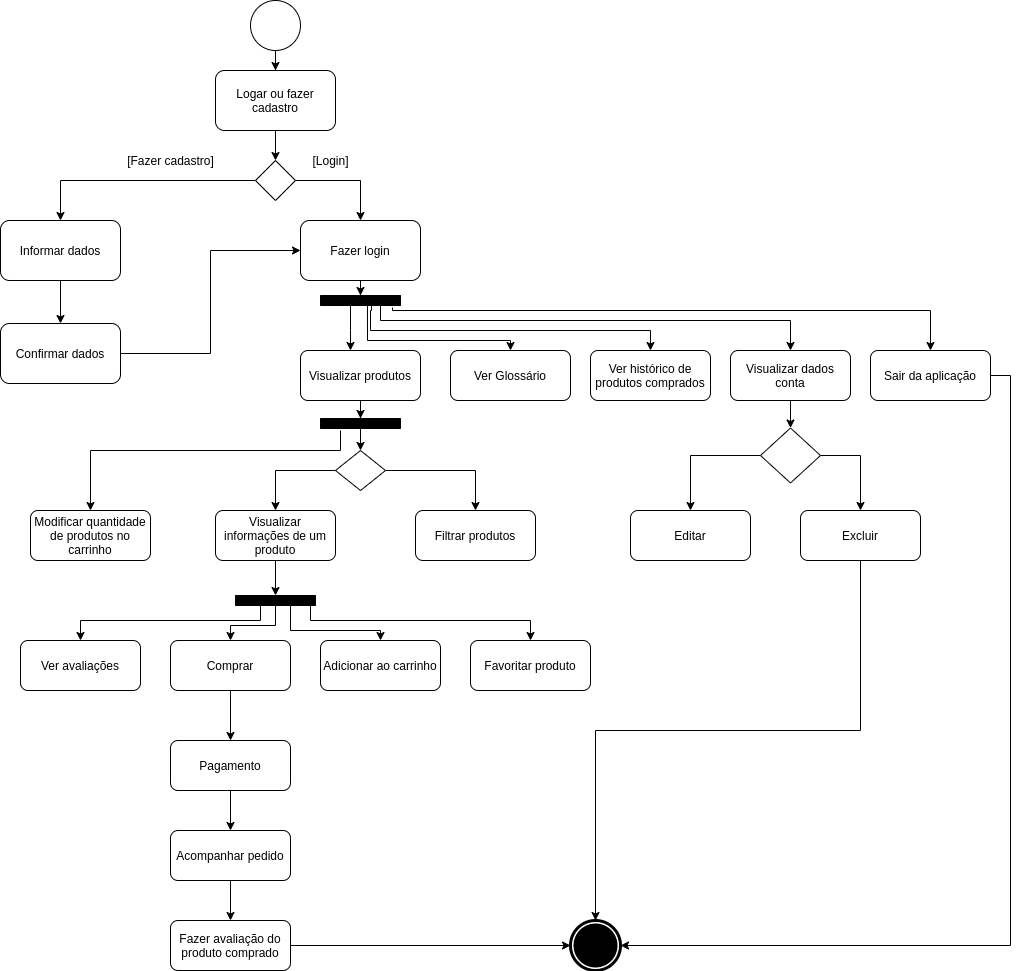

The diagram above was exported from draw.io. Its source (the exported page's mxGraphModel, read from the mxfile embedded in the PNG):
<mxGraphModel dx="796" dy="462" grid="1" gridSize="10" guides="1" tooltips="1" connect="1" arrows="1" fold="1" page="1" pageScale="1" pageWidth="1169" pageHeight="826" background="#ffffff" math="0" shadow="0">
  <root>
    <mxCell id="0" />
    <mxCell id="1" parent="0" />
    <mxCell id="ZylFvTYoDHtQw1_TAsSV-43" style="edgeStyle=orthogonalEdgeStyle;rounded=0;orthogonalLoop=1;jettySize=auto;html=1;" edge="1" parent="1" source="ZylFvTYoDHtQw1_TAsSV-41" target="ZylFvTYoDHtQw1_TAsSV-42">
      <mxGeometry relative="1" as="geometry" />
    </mxCell>
    <mxCell id="ZylFvTYoDHtQw1_TAsSV-41" value="" style="shape=mxgraph.bpmn.shape;html=1;verticalLabelPosition=bottom;labelBackgroundColor=#ffffff;verticalAlign=top;align=center;perimeter=ellipsePerimeter;outlineConnect=0;outline=standard;symbol=general;" vertex="1" parent="1">
      <mxGeometry x="720" y="90" width="50" height="50" as="geometry" />
    </mxCell>
    <mxCell id="ZylFvTYoDHtQw1_TAsSV-45" style="edgeStyle=orthogonalEdgeStyle;rounded=0;orthogonalLoop=1;jettySize=auto;html=1;entryX=0.5;entryY=0;entryDx=0;entryDy=0;" edge="1" parent="1" source="ZylFvTYoDHtQw1_TAsSV-42" target="ZylFvTYoDHtQw1_TAsSV-44">
      <mxGeometry relative="1" as="geometry" />
    </mxCell>
    <mxCell id="ZylFvTYoDHtQw1_TAsSV-42" value="Logar ou fazer cadastro" style="shape=ext;rounded=1;html=1;whiteSpace=wrap;" vertex="1" parent="1">
      <mxGeometry x="685" y="160" width="120" height="60" as="geometry" />
    </mxCell>
    <mxCell id="ZylFvTYoDHtQw1_TAsSV-49" style="edgeStyle=orthogonalEdgeStyle;rounded=0;orthogonalLoop=1;jettySize=auto;html=1;entryX=0.5;entryY=0;entryDx=0;entryDy=0;" edge="1" parent="1" source="ZylFvTYoDHtQw1_TAsSV-44" target="ZylFvTYoDHtQw1_TAsSV-48">
      <mxGeometry relative="1" as="geometry" />
    </mxCell>
    <mxCell id="ZylFvTYoDHtQw1_TAsSV-50" style="edgeStyle=orthogonalEdgeStyle;rounded=0;orthogonalLoop=1;jettySize=auto;html=1;entryX=0.5;entryY=0;entryDx=0;entryDy=0;" edge="1" parent="1" source="ZylFvTYoDHtQw1_TAsSV-44" target="ZylFvTYoDHtQw1_TAsSV-47">
      <mxGeometry relative="1" as="geometry" />
    </mxCell>
    <mxCell id="ZylFvTYoDHtQw1_TAsSV-44" value="" style="rhombus;whiteSpace=wrap;html=1;" vertex="1" parent="1">
      <mxGeometry x="725" y="250" width="40" height="40" as="geometry" />
    </mxCell>
    <mxCell id="ZylFvTYoDHtQw1_TAsSV-62" style="edgeStyle=orthogonalEdgeStyle;rounded=0;orthogonalLoop=1;jettySize=auto;html=1;" edge="1" parent="1" source="ZylFvTYoDHtQw1_TAsSV-47" target="ZylFvTYoDHtQw1_TAsSV-61">
      <mxGeometry relative="1" as="geometry" />
    </mxCell>
    <mxCell id="ZylFvTYoDHtQw1_TAsSV-47" value="Fazer login" style="shape=ext;rounded=1;html=1;whiteSpace=wrap;" vertex="1" parent="1">
      <mxGeometry x="770" y="310" width="120" height="60" as="geometry" />
    </mxCell>
    <mxCell id="ZylFvTYoDHtQw1_TAsSV-54" style="edgeStyle=orthogonalEdgeStyle;rounded=0;orthogonalLoop=1;jettySize=auto;html=1;entryX=0.5;entryY=0;entryDx=0;entryDy=0;" edge="1" parent="1" source="ZylFvTYoDHtQw1_TAsSV-48" target="ZylFvTYoDHtQw1_TAsSV-53">
      <mxGeometry relative="1" as="geometry" />
    </mxCell>
    <mxCell id="ZylFvTYoDHtQw1_TAsSV-48" value="Informar dados" style="shape=ext;rounded=1;html=1;whiteSpace=wrap;" vertex="1" parent="1">
      <mxGeometry x="470" y="310" width="120" height="60" as="geometry" />
    </mxCell>
    <mxCell id="ZylFvTYoDHtQw1_TAsSV-51" value="[Fazer cadastro]" style="text;html=1;align=center;verticalAlign=middle;resizable=0;points=[];autosize=1;" vertex="1" parent="1">
      <mxGeometry x="590" y="240" width="100" height="20" as="geometry" />
    </mxCell>
    <mxCell id="ZylFvTYoDHtQw1_TAsSV-52" value="[Login]" style="text;html=1;align=center;verticalAlign=middle;resizable=0;points=[];autosize=1;" vertex="1" parent="1">
      <mxGeometry x="775" y="240" width="50" height="20" as="geometry" />
    </mxCell>
    <mxCell id="ZylFvTYoDHtQw1_TAsSV-55" style="edgeStyle=orthogonalEdgeStyle;rounded=0;orthogonalLoop=1;jettySize=auto;html=1;entryX=0;entryY=0.5;entryDx=0;entryDy=0;" edge="1" parent="1" source="ZylFvTYoDHtQw1_TAsSV-53" target="ZylFvTYoDHtQw1_TAsSV-47">
      <mxGeometry relative="1" as="geometry" />
    </mxCell>
    <mxCell id="ZylFvTYoDHtQw1_TAsSV-53" value="Confirmar dados" style="shape=ext;rounded=1;html=1;whiteSpace=wrap;" vertex="1" parent="1">
      <mxGeometry x="470" y="413" width="120" height="60" as="geometry" />
    </mxCell>
    <mxCell id="ZylFvTYoDHtQw1_TAsSV-94" style="edgeStyle=orthogonalEdgeStyle;rounded=0;orthogonalLoop=1;jettySize=auto;html=1;" edge="1" parent="1" source="ZylFvTYoDHtQw1_TAsSV-56" target="ZylFvTYoDHtQw1_TAsSV-92">
      <mxGeometry relative="1" as="geometry" />
    </mxCell>
    <mxCell id="ZylFvTYoDHtQw1_TAsSV-56" value="Visualizar produtos" style="shape=ext;rounded=1;html=1;whiteSpace=wrap;" vertex="1" parent="1">
      <mxGeometry x="770" y="440" width="120" height="50" as="geometry" />
    </mxCell>
    <mxCell id="ZylFvTYoDHtQw1_TAsSV-120" style="edgeStyle=orthogonalEdgeStyle;rounded=0;orthogonalLoop=1;jettySize=auto;html=1;entryX=1;entryY=0.5;entryDx=0;entryDy=0;" edge="1" parent="1" source="ZylFvTYoDHtQw1_TAsSV-57" target="ZylFvTYoDHtQw1_TAsSV-117">
      <mxGeometry relative="1" as="geometry">
        <Array as="points">
          <mxPoint x="1480" y="465" />
          <mxPoint x="1480" y="1035" />
        </Array>
      </mxGeometry>
    </mxCell>
    <mxCell id="ZylFvTYoDHtQw1_TAsSV-57" value="Sair da aplicação" style="shape=ext;rounded=1;html=1;whiteSpace=wrap;" vertex="1" parent="1">
      <mxGeometry x="1340" y="440" width="120" height="50" as="geometry" />
    </mxCell>
    <mxCell id="ZylFvTYoDHtQw1_TAsSV-58" value="Ver Glossário" style="shape=ext;rounded=1;html=1;whiteSpace=wrap;" vertex="1" parent="1">
      <mxGeometry x="920" y="440" width="120" height="50" as="geometry" />
    </mxCell>
    <mxCell id="ZylFvTYoDHtQw1_TAsSV-59" value="Ver histórico de produtos comprados" style="shape=ext;rounded=1;html=1;whiteSpace=wrap;" vertex="1" parent="1">
      <mxGeometry x="1060" y="440" width="120" height="50" as="geometry" />
    </mxCell>
    <mxCell id="ZylFvTYoDHtQw1_TAsSV-86" style="edgeStyle=orthogonalEdgeStyle;rounded=0;orthogonalLoop=1;jettySize=auto;html=1;entryX=0.5;entryY=0;entryDx=0;entryDy=0;" edge="1" parent="1" source="ZylFvTYoDHtQw1_TAsSV-60" target="ZylFvTYoDHtQw1_TAsSV-85">
      <mxGeometry relative="1" as="geometry" />
    </mxCell>
    <mxCell id="ZylFvTYoDHtQw1_TAsSV-60" value="Visualizar dados conta" style="shape=ext;rounded=1;html=1;whiteSpace=wrap;" vertex="1" parent="1">
      <mxGeometry x="1200" y="440" width="120" height="50" as="geometry" />
    </mxCell>
    <mxCell id="ZylFvTYoDHtQw1_TAsSV-63" style="edgeStyle=orthogonalEdgeStyle;rounded=0;orthogonalLoop=1;jettySize=auto;html=1;" edge="1" parent="1" source="ZylFvTYoDHtQw1_TAsSV-61">
      <mxGeometry relative="1" as="geometry">
        <mxPoint x="820" y="440" as="targetPoint" />
        <Array as="points">
          <mxPoint x="820" y="420" />
          <mxPoint x="830" y="420" />
        </Array>
      </mxGeometry>
    </mxCell>
    <mxCell id="ZylFvTYoDHtQw1_TAsSV-65" style="edgeStyle=orthogonalEdgeStyle;rounded=0;orthogonalLoop=1;jettySize=auto;html=1;exitX=1;exitY=0.413;exitDx=0;exitDy=0;exitPerimeter=0;" edge="1" parent="1" source="ZylFvTYoDHtQw1_TAsSV-61" target="ZylFvTYoDHtQw1_TAsSV-58">
      <mxGeometry relative="1" as="geometry">
        <mxPoint x="840" y="408" as="sourcePoint" />
        <Array as="points">
          <mxPoint x="837" y="430" />
          <mxPoint x="980" y="430" />
        </Array>
      </mxGeometry>
    </mxCell>
    <mxCell id="ZylFvTYoDHtQw1_TAsSV-66" style="edgeStyle=orthogonalEdgeStyle;rounded=0;orthogonalLoop=1;jettySize=auto;html=1;entryX=0.5;entryY=0;entryDx=0;entryDy=0;exitX=0.2;exitY=0.363;exitDx=0;exitDy=0;exitPerimeter=0;" edge="1" parent="1" source="ZylFvTYoDHtQw1_TAsSV-61" target="ZylFvTYoDHtQw1_TAsSV-59">
      <mxGeometry relative="1" as="geometry">
        <mxPoint x="850" y="400" as="sourcePoint" />
        <Array as="points">
          <mxPoint x="841" y="400" />
          <mxPoint x="840" y="400" />
          <mxPoint x="840" y="420" />
          <mxPoint x="1120" y="420" />
        </Array>
      </mxGeometry>
    </mxCell>
    <mxCell id="ZylFvTYoDHtQw1_TAsSV-67" style="edgeStyle=orthogonalEdgeStyle;rounded=0;orthogonalLoop=1;jettySize=auto;html=1;entryX=0.5;entryY=0;entryDx=0;entryDy=0;exitX=1;exitY=0.163;exitDx=0;exitDy=0;exitPerimeter=0;" edge="1" parent="1" source="ZylFvTYoDHtQw1_TAsSV-61" target="ZylFvTYoDHtQw1_TAsSV-60">
      <mxGeometry relative="1" as="geometry">
        <Array as="points">
          <mxPoint x="850" y="395" />
          <mxPoint x="850" y="410" />
          <mxPoint x="1260" y="410" />
        </Array>
      </mxGeometry>
    </mxCell>
    <mxCell id="ZylFvTYoDHtQw1_TAsSV-69" style="edgeStyle=orthogonalEdgeStyle;rounded=0;orthogonalLoop=1;jettySize=auto;html=1;exitX=1.2;exitY=0.1;exitDx=0;exitDy=0;exitPerimeter=0;" edge="1" parent="1" source="ZylFvTYoDHtQw1_TAsSV-61" target="ZylFvTYoDHtQw1_TAsSV-57">
      <mxGeometry relative="1" as="geometry">
        <mxPoint x="860" y="400" as="sourcePoint" />
        <Array as="points">
          <mxPoint x="862" y="400" />
          <mxPoint x="1400" y="400" />
        </Array>
      </mxGeometry>
    </mxCell>
    <mxCell id="ZylFvTYoDHtQw1_TAsSV-61" value="" style="html=1;points=[];perimeter=orthogonalPerimeter;rotation=90;fillColor=#000000;" vertex="1" parent="1">
      <mxGeometry x="825" y="350" width="10" height="80" as="geometry" />
    </mxCell>
    <mxCell id="ZylFvTYoDHtQw1_TAsSV-112" style="edgeStyle=orthogonalEdgeStyle;rounded=0;orthogonalLoop=1;jettySize=auto;html=1;" edge="1" parent="1" source="ZylFvTYoDHtQw1_TAsSV-73" target="ZylFvTYoDHtQw1_TAsSV-110">
      <mxGeometry relative="1" as="geometry" />
    </mxCell>
    <mxCell id="ZylFvTYoDHtQw1_TAsSV-73" value="Visualizar informações de um produto" style="shape=ext;rounded=1;html=1;whiteSpace=wrap;" vertex="1" parent="1">
      <mxGeometry x="685" y="600" width="120" height="50" as="geometry" />
    </mxCell>
    <mxCell id="ZylFvTYoDHtQw1_TAsSV-74" value="Filtrar produtos" style="shape=ext;rounded=1;html=1;whiteSpace=wrap;" vertex="1" parent="1">
      <mxGeometry x="885" y="600" width="120" height="50" as="geometry" />
    </mxCell>
    <mxCell id="ZylFvTYoDHtQw1_TAsSV-81" style="edgeStyle=orthogonalEdgeStyle;rounded=0;orthogonalLoop=1;jettySize=auto;html=1;entryX=0.5;entryY=0;entryDx=0;entryDy=0;exitX=0;exitY=0.5;exitDx=0;exitDy=0;" edge="1" parent="1" source="ZylFvTYoDHtQw1_TAsSV-77" target="ZylFvTYoDHtQw1_TAsSV-73">
      <mxGeometry relative="1" as="geometry">
        <Array as="points">
          <mxPoint x="745" y="560" />
        </Array>
      </mxGeometry>
    </mxCell>
    <mxCell id="ZylFvTYoDHtQw1_TAsSV-82" style="edgeStyle=orthogonalEdgeStyle;rounded=0;orthogonalLoop=1;jettySize=auto;html=1;entryX=0.5;entryY=0;entryDx=0;entryDy=0;" edge="1" parent="1" source="ZylFvTYoDHtQw1_TAsSV-77" target="ZylFvTYoDHtQw1_TAsSV-74">
      <mxGeometry relative="1" as="geometry" />
    </mxCell>
    <mxCell id="ZylFvTYoDHtQw1_TAsSV-77" value="" style="rhombus;whiteSpace=wrap;html=1;fillColor=#FFFFFF;" vertex="1" parent="1">
      <mxGeometry x="805" y="540" width="50" height="40" as="geometry" />
    </mxCell>
    <mxCell id="ZylFvTYoDHtQw1_TAsSV-83" value="Editar" style="shape=ext;rounded=1;html=1;whiteSpace=wrap;" vertex="1" parent="1">
      <mxGeometry x="1100" y="600" width="120" height="50" as="geometry" />
    </mxCell>
    <mxCell id="ZylFvTYoDHtQw1_TAsSV-121" style="edgeStyle=orthogonalEdgeStyle;rounded=0;orthogonalLoop=1;jettySize=auto;html=1;" edge="1" parent="1" source="ZylFvTYoDHtQw1_TAsSV-84" target="ZylFvTYoDHtQw1_TAsSV-117">
      <mxGeometry relative="1" as="geometry">
        <Array as="points">
          <mxPoint x="1330" y="820" />
          <mxPoint x="1065" y="820" />
        </Array>
      </mxGeometry>
    </mxCell>
    <mxCell id="ZylFvTYoDHtQw1_TAsSV-84" value="Excluir" style="shape=ext;rounded=1;html=1;whiteSpace=wrap;" vertex="1" parent="1">
      <mxGeometry x="1270" y="600" width="120" height="50" as="geometry" />
    </mxCell>
    <mxCell id="ZylFvTYoDHtQw1_TAsSV-87" style="edgeStyle=orthogonalEdgeStyle;rounded=0;orthogonalLoop=1;jettySize=auto;html=1;entryX=0.5;entryY=0;entryDx=0;entryDy=0;" edge="1" parent="1" source="ZylFvTYoDHtQw1_TAsSV-85" target="ZylFvTYoDHtQw1_TAsSV-83">
      <mxGeometry relative="1" as="geometry" />
    </mxCell>
    <mxCell id="ZylFvTYoDHtQw1_TAsSV-88" style="edgeStyle=orthogonalEdgeStyle;rounded=0;orthogonalLoop=1;jettySize=auto;html=1;entryX=0.5;entryY=0;entryDx=0;entryDy=0;" edge="1" parent="1" source="ZylFvTYoDHtQw1_TAsSV-85" target="ZylFvTYoDHtQw1_TAsSV-84">
      <mxGeometry relative="1" as="geometry">
        <Array as="points">
          <mxPoint x="1330" y="545" />
        </Array>
      </mxGeometry>
    </mxCell>
    <mxCell id="ZylFvTYoDHtQw1_TAsSV-85" value="" style="rhombus;whiteSpace=wrap;html=1;fillColor=#FFFFFF;" vertex="1" parent="1">
      <mxGeometry x="1230" y="517.5" width="60" height="55" as="geometry" />
    </mxCell>
    <mxCell id="ZylFvTYoDHtQw1_TAsSV-89" value="Modificar quantidade de produtos no carrinho" style="shape=ext;rounded=1;html=1;whiteSpace=wrap;" vertex="1" parent="1">
      <mxGeometry x="500" y="600" width="120" height="50" as="geometry" />
    </mxCell>
    <mxCell id="ZylFvTYoDHtQw1_TAsSV-98" style="edgeStyle=orthogonalEdgeStyle;rounded=0;orthogonalLoop=1;jettySize=auto;html=1;" edge="1" parent="1" source="ZylFvTYoDHtQw1_TAsSV-92" target="ZylFvTYoDHtQw1_TAsSV-77">
      <mxGeometry relative="1" as="geometry" />
    </mxCell>
    <mxCell id="ZylFvTYoDHtQw1_TAsSV-99" style="edgeStyle=orthogonalEdgeStyle;rounded=0;orthogonalLoop=1;jettySize=auto;html=1;entryX=0.5;entryY=0;entryDx=0;entryDy=0;" edge="1" parent="1" target="ZylFvTYoDHtQw1_TAsSV-89">
      <mxGeometry relative="1" as="geometry">
        <mxPoint x="810" y="520" as="sourcePoint" />
        <Array as="points">
          <mxPoint x="810" y="540" />
          <mxPoint x="560" y="540" />
        </Array>
      </mxGeometry>
    </mxCell>
    <mxCell id="ZylFvTYoDHtQw1_TAsSV-92" value="" style="html=1;points=[];perimeter=orthogonalPerimeter;fillColor=#000000;rotation=90;" vertex="1" parent="1">
      <mxGeometry x="825" y="473" width="10" height="80" as="geometry" />
    </mxCell>
    <mxCell id="ZylFvTYoDHtQw1_TAsSV-107" style="edgeStyle=orthogonalEdgeStyle;rounded=0;orthogonalLoop=1;jettySize=auto;html=1;entryX=0.5;entryY=0;entryDx=0;entryDy=0;" edge="1" parent="1" source="ZylFvTYoDHtQw1_TAsSV-100" target="ZylFvTYoDHtQw1_TAsSV-104">
      <mxGeometry relative="1" as="geometry" />
    </mxCell>
    <mxCell id="ZylFvTYoDHtQw1_TAsSV-100" value="Comprar" style="shape=ext;rounded=1;html=1;whiteSpace=wrap;" vertex="1" parent="1">
      <mxGeometry x="640" y="730" width="120" height="50" as="geometry" />
    </mxCell>
    <mxCell id="ZylFvTYoDHtQw1_TAsSV-101" value="Adicionar ao carrinho" style="shape=ext;rounded=1;html=1;whiteSpace=wrap;" vertex="1" parent="1">
      <mxGeometry x="790" y="730" width="120" height="50" as="geometry" />
    </mxCell>
    <mxCell id="ZylFvTYoDHtQw1_TAsSV-102" value="Favoritar produto" style="shape=ext;rounded=1;html=1;whiteSpace=wrap;" vertex="1" parent="1">
      <mxGeometry x="940" y="730" width="120" height="50" as="geometry" />
    </mxCell>
    <mxCell id="ZylFvTYoDHtQw1_TAsSV-103" value="Ver avaliações" style="shape=ext;rounded=1;html=1;whiteSpace=wrap;" vertex="1" parent="1">
      <mxGeometry x="490" y="730" width="120" height="50" as="geometry" />
    </mxCell>
    <mxCell id="ZylFvTYoDHtQw1_TAsSV-108" style="edgeStyle=orthogonalEdgeStyle;rounded=0;orthogonalLoop=1;jettySize=auto;html=1;" edge="1" parent="1" source="ZylFvTYoDHtQw1_TAsSV-104" target="ZylFvTYoDHtQw1_TAsSV-105">
      <mxGeometry relative="1" as="geometry" />
    </mxCell>
    <mxCell id="ZylFvTYoDHtQw1_TAsSV-104" value="Pagamento" style="shape=ext;rounded=1;html=1;whiteSpace=wrap;" vertex="1" parent="1">
      <mxGeometry x="640" y="830" width="120" height="50" as="geometry" />
    </mxCell>
    <mxCell id="ZylFvTYoDHtQw1_TAsSV-109" style="edgeStyle=orthogonalEdgeStyle;rounded=0;orthogonalLoop=1;jettySize=auto;html=1;entryX=0.5;entryY=0;entryDx=0;entryDy=0;" edge="1" parent="1" source="ZylFvTYoDHtQw1_TAsSV-105" target="ZylFvTYoDHtQw1_TAsSV-106">
      <mxGeometry relative="1" as="geometry" />
    </mxCell>
    <mxCell id="ZylFvTYoDHtQw1_TAsSV-105" value="Acompanhar pedido" style="shape=ext;rounded=1;html=1;whiteSpace=wrap;" vertex="1" parent="1">
      <mxGeometry x="640" y="920" width="120" height="50" as="geometry" />
    </mxCell>
    <mxCell id="ZylFvTYoDHtQw1_TAsSV-118" style="edgeStyle=orthogonalEdgeStyle;rounded=0;orthogonalLoop=1;jettySize=auto;html=1;entryX=0;entryY=0.5;entryDx=0;entryDy=0;" edge="1" parent="1" source="ZylFvTYoDHtQw1_TAsSV-106" target="ZylFvTYoDHtQw1_TAsSV-117">
      <mxGeometry relative="1" as="geometry" />
    </mxCell>
    <mxCell id="ZylFvTYoDHtQw1_TAsSV-106" value="Fazer avaliação do produto comprado" style="shape=ext;rounded=1;html=1;whiteSpace=wrap;" vertex="1" parent="1">
      <mxGeometry x="640" y="1010" width="120" height="50" as="geometry" />
    </mxCell>
    <mxCell id="ZylFvTYoDHtQw1_TAsSV-113" style="edgeStyle=orthogonalEdgeStyle;rounded=0;orthogonalLoop=1;jettySize=auto;html=1;entryX=0.5;entryY=0;entryDx=0;entryDy=0;exitX=0.9;exitY=0.713;exitDx=0;exitDy=0;exitPerimeter=0;" edge="1" parent="1" source="ZylFvTYoDHtQw1_TAsSV-110" target="ZylFvTYoDHtQw1_TAsSV-103">
      <mxGeometry relative="1" as="geometry">
        <mxPoint x="730" y="710" as="sourcePoint" />
        <Array as="points">
          <mxPoint x="730" y="694" />
          <mxPoint x="730" y="710" />
          <mxPoint x="550" y="710" />
        </Array>
      </mxGeometry>
    </mxCell>
    <mxCell id="ZylFvTYoDHtQw1_TAsSV-114" style="edgeStyle=orthogonalEdgeStyle;rounded=0;orthogonalLoop=1;jettySize=auto;html=1;" edge="1" parent="1" source="ZylFvTYoDHtQw1_TAsSV-110" target="ZylFvTYoDHtQw1_TAsSV-100">
      <mxGeometry relative="1" as="geometry" />
    </mxCell>
    <mxCell id="ZylFvTYoDHtQw1_TAsSV-115" style="edgeStyle=orthogonalEdgeStyle;rounded=0;orthogonalLoop=1;jettySize=auto;html=1;entryX=0.5;entryY=0;entryDx=0;entryDy=0;" edge="1" parent="1" source="ZylFvTYoDHtQw1_TAsSV-110" target="ZylFvTYoDHtQw1_TAsSV-101">
      <mxGeometry relative="1" as="geometry">
        <mxPoint x="760" y="710" as="sourcePoint" />
        <Array as="points">
          <mxPoint x="760" y="720" />
          <mxPoint x="850" y="720" />
        </Array>
      </mxGeometry>
    </mxCell>
    <mxCell id="ZylFvTYoDHtQw1_TAsSV-116" style="edgeStyle=orthogonalEdgeStyle;rounded=0;orthogonalLoop=1;jettySize=auto;html=1;entryX=0.5;entryY=0;entryDx=0;entryDy=0;" edge="1" parent="1" source="ZylFvTYoDHtQw1_TAsSV-110" target="ZylFvTYoDHtQw1_TAsSV-102">
      <mxGeometry relative="1" as="geometry">
        <mxPoint x="780" y="700" as="sourcePoint" />
        <Array as="points">
          <mxPoint x="780" y="710" />
          <mxPoint x="1000" y="710" />
        </Array>
      </mxGeometry>
    </mxCell>
    <mxCell id="ZylFvTYoDHtQw1_TAsSV-110" value="" style="html=1;points=[];perimeter=orthogonalPerimeter;fillColor=#000000;rotation=90;" vertex="1" parent="1">
      <mxGeometry x="740" y="650" width="10" height="80" as="geometry" />
    </mxCell>
    <mxCell id="ZylFvTYoDHtQw1_TAsSV-117" value="" style="shape=mxgraph.bpmn.shape;html=1;verticalLabelPosition=bottom;labelBackgroundColor=#ffffff;verticalAlign=top;align=center;perimeter=ellipsePerimeter;outlineConnect=0;outline=end;symbol=terminate;fillColor=#FFFFFF;" vertex="1" parent="1">
      <mxGeometry x="1040" y="1010" width="50" height="50" as="geometry" />
    </mxCell>
  </root>
</mxGraphModel>